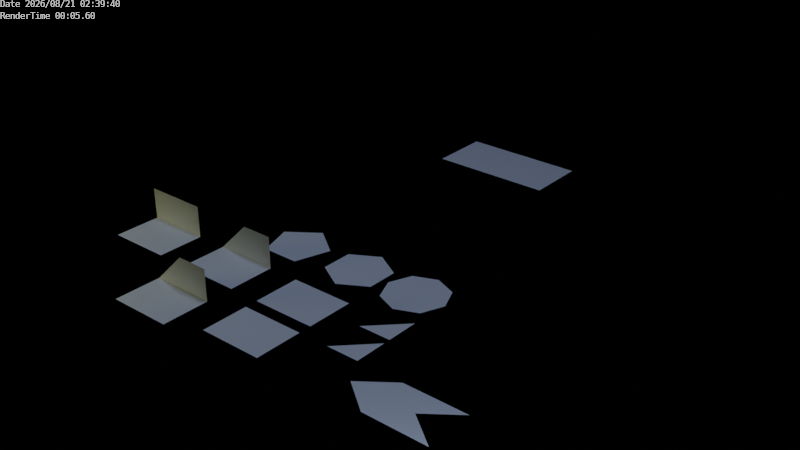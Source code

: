 # Source: unfold_test.blend  (saved by Blender 2.91.10; exported with 4.5.12 LTS)
import bpy
from mathutils import Matrix  # noqa: F401  (used for matrix-valued properties, if any)

bpy.ops.wm.read_factory_settings(use_empty=True)
scene = bpy.context.scene
scene.name = 'Scene'

# ---- collections
col_collection = bpy.data.collections.new('Collection'); scene.collection.children.link(col_collection)
col_scene = bpy.data.collections.new('scene'); scene.collection.children.link(col_scene)

# ---- materials (node trees are filled in below, after node groups)
mat_light_back = bpy.data.materials.new('light.back')
mat_light_side = bpy.data.materials.new('light.side')
mat_light_top = bpy.data.materials.new('light.top')

# ---- material node trees
mat_light_back.use_nodes = True; mat_light_back.node_tree.nodes.clear()
_N = mat_light_back.node_tree.nodes; _L = mat_light_back.node_tree.links
n0 = _N.new('ShaderNodeBsdfPrincipled'); n0.name = 'Principled BSDF'; n0.location = (10, 300)
n0.distribution = 'GGX'
n0.subsurface_method = 'BURLEY'
n0.inputs[3].default_value = 1.45
n0.inputs[27].default_value = (0.5334, 0.6728, 1.0, 1.0)
n0.inputs[28].default_value = 8.0
n1 = _N.new('ShaderNodeOutputMaterial'); n1.name = 'Material Output'; n1.location = (300, 300)
_L.new(n0.outputs[0], n1.inputs[0])
n1.is_active_output = True
mat_light_side.use_nodes = True; mat_light_side.node_tree.nodes.clear()
_N = mat_light_side.node_tree.nodes; _L = mat_light_side.node_tree.links
n0 = _N.new('ShaderNodeBsdfPrincipled'); n0.name = 'Principled BSDF'; n0.location = (10, 300)
n0.distribution = 'GGX'
n0.subsurface_method = 'BURLEY'
n0.inputs[3].default_value = 1.45
n0.inputs[27].default_value = (1.0, 0.996, 0.4087, 1.0)
n0.inputs[28].default_value = 8.0
n1 = _N.new('ShaderNodeOutputMaterial'); n1.name = 'Material Output'; n1.location = (300, 300)
_L.new(n0.outputs[0], n1.inputs[0])
n1.is_active_output = True
mat_light_top.use_nodes = True; mat_light_top.node_tree.nodes.clear()
_N = mat_light_top.node_tree.nodes; _L = mat_light_top.node_tree.links
n0 = _N.new('ShaderNodeBsdfPrincipled'); n0.name = 'Principled BSDF'; n0.location = (10, 300)
n0.distribution = 'GGX'
n0.subsurface_method = 'BURLEY'
n0.inputs[3].default_value = 1.45
n0.inputs[27].default_value = (0.5334, 0.6728, 1.0, 1.0)
n0.inputs[28].default_value = 8.0
n1 = _N.new('ShaderNodeOutputMaterial'); n1.name = 'Material Output'; n1.location = (300, 300)
_L.new(n0.outputs[0], n1.inputs[0])
n1.is_active_output = True

# ---- world
world_world = bpy.data.worlds.new('World'); scene.world = world_world
world_world.use_nodes = True; world_world.node_tree.nodes.clear()
_N = world_world.node_tree.nodes; _L = world_world.node_tree.links
n0 = _N.new('ShaderNodeOutputWorld'); n0.name = 'World Output'; n0.location = (300, 300)
n1 = _N.new('ShaderNodeBackground'); n1.name = 'Background'; n1.location = (10, 300)
n1.inputs[0].default_value = (0.0, 0.0, 0.0, 1.0)
_L.new(n1.outputs[0], n0.inputs[0])
n0.is_active_output = True
world_world.color = (0.05088, 0.05088, 0.05088)
world_world.use_sun_shadow = False
world_world.sun_shadow_jitter_overblur = 0.0

# ---- meshes
me_circle = bpy.data.meshes.new('Circle')
me_circle.from_pydata([(0.0, 1.0, 0.0), (-0.866, 0.5, 0.0), (-0.866, -0.5, 0.0), (8.742e-08, -1.0, 0.0), (0.866, -0.5, 0.0), (0.866, 0.5, 0.0)], [], [(1, 2, 3, 4, 5, 0)])
_uv = me_circle.uv_layers.new(name='UVMap')
_uv.uv.foreach_set('vector', [0.0, 0.0, 0.0, 0.0, 0.0, 0.0, 0.0, 0.0, 0.0, 0.0, 0.0, 0.0])
me_circle.use_remesh_fix_poles = True
me_circle.use_remesh_preserve_attributes = False
me_circle.use_mirror_vertex_groups = False
me_circle.update()
me_cloned_003 = bpy.data.meshes.new('cloned.003')
me_cloned_003.from_pydata([], [], [])
me_cloned_003.use_remesh_fix_poles = True
me_cloned_003.use_remesh_preserve_attributes = False
me_cloned_003.use_mirror_vertex_groups = False
me_cloned_003.update()
me_cloned_004 = bpy.data.meshes.new('cloned.004')
me_cloned_004.from_pydata([], [], [])
me_cloned_004.use_remesh_fix_poles = True
me_cloned_004.use_remesh_preserve_attributes = False
me_cloned_004.use_mirror_vertex_groups = False
me_cloned_004.update()
me_circle_001 = bpy.data.meshes.new('Circle.001')
me_circle_001.from_pydata([(0.0, 1.0, 0.0), (-0.9511, 0.309, 0.0), (-0.5878, -0.809, 0.0), (0.5878, -0.809, 0.0), (0.9511, 0.309, 0.0)], [], [(0, 1, 2, 3, 4)])
_uv = me_circle_001.uv_layers.new(name='UVMap')
_uv.uv.foreach_set('vector', [0.5, 1.0, 0.02447, 0.6545, 0.2061, 0.09549, 0.7939, 0.09549, 0.9755, 0.6545])
me_circle_001.use_remesh_fix_poles = True
me_circle_001.use_remesh_preserve_attributes = False
me_circle_001.use_mirror_vertex_groups = False
me_circle_001.update()
me_circle_003 = bpy.data.meshes.new('Circle.003')
me_circle_003.from_pydata([(0.0, 1.0, 0.0), (-0.7071, 0.7071, 0.0), (-1.0, -4.371e-08, 0.0), (-0.7071, -0.7071, 0.0), (8.742e-08, -1.0, 0.0), (0.7071, -0.7071, 0.0), (1.0, 1.192e-08, 0.0), (0.7071, 0.7071, 0.0)], [], [(0, 1, 2, 3, 4, 5, 6, 7)])
_uv = me_circle_003.uv_layers.new(name='UVMap')
_uv.uv.foreach_set('vector', [0.5, 1.0, 0.1464, 0.8536, 0.0, 0.5, 0.1464, 0.1464, 0.5, 0.0, 0.8536, 0.1464, 1.0, 0.5, 0.8536, 0.8536])
me_circle_003.use_remesh_fix_poles = True
me_circle_003.use_remesh_preserve_attributes = False
me_circle_003.use_mirror_vertex_groups = False
me_circle_003.update()
me_plane_003 = bpy.data.meshes.new('Plane.003')
me_plane_003.from_pydata([(0.0, 0.0, 0.0), (2.0, 0.0, 0.0), (0.0, 1.5, 0.0), (2.0, 1.5, 0.0)], [], [(0, 2, 3, 1)])
_uv = me_plane_003.uv_layers.new(name='UVMap')
_uv.uv.foreach_set('vector', [0.0, 0.0, 0.0, 1.0, 1.0, 1.0, 1.0, 0.0])
me_plane_003.use_remesh_fix_poles = True
me_plane_003.use_remesh_preserve_attributes = False
me_plane_003.use_mirror_vertex_groups = False
me_plane_003.update()
me_plane_004 = bpy.data.meshes.new('Plane.004')
me_plane_004.from_pydata([(0.0, 0.0, 0.0), (2.0, 0.0, 0.0), (0.0, 1.5, 0.0), (2.0, 1.5, 0.0), (1.0, 1.5, 1.0), (2.0, 1.5, 1.0)], [], [(0, 2, 3, 1), (2, 4, 5, 3)])
_uv = me_plane_004.uv_layers.new(name='UVMap')
_uv.uv.foreach_set('vector', [0.0, 1.0, 1.788e-08, 0.4, 0.8, 0.4, 0.8, 1.0, 1.788e-08, 0.4, 0.4, 0.0, 0.8, 9.537e-08, 0.8, 0.4])
me_plane_004.use_remesh_fix_poles = True
me_plane_004.use_remesh_preserve_attributes = False
me_plane_004.use_mirror_vertex_groups = False
me_plane_004.update()
me_plane_005 = bpy.data.meshes.new('Plane.005')
me_plane_005.from_pydata([(0.0, 0.0, 0.0), (2.0, 0.0, 0.0), (0.0, 1.5, 0.0), (2.0, 1.5, 0.0), (0.0, 1.5, 1.0), (2.0, 1.5, 1.0)], [], [(0, 1, 3, 2), (2, 3, 5, 4)])
_uv = me_plane_005.uv_layers.new(name='UVMap')
_uv.uv.foreach_set('vector', [0.0, 0.0, 1.0, 0.0, 1.0, 1.0, 0.0, 1.0, 0.0, 1.0, 1.0, 1.0, 1.0, 1.0, 0.0, 1.0])
me_plane_005.use_remesh_fix_poles = True
me_plane_005.use_remesh_preserve_attributes = False
me_plane_005.use_mirror_vertex_groups = False
me_plane_005.update()
me_plane_006 = bpy.data.meshes.new('Plane.006')
me_plane_006.from_pydata([(0.0, 0.0, 0.0), (2.0, 0.0, 0.0), (0.0, 1.5, 0.0), (2.0, 1.5, 0.0), (1.0, 1.5, 1.0), (2.0, 1.5, 1.0)], [], [(0, 1, 3, 2), (2, 3, 5, 4)])
_uv = me_plane_006.uv_layers.new(name='UVMap')
_uv.uv.foreach_set('vector', [0.0, 0.0, 1.0, 0.0, 1.0, 1.0, 0.0, 1.0, 0.0, 1.0, 1.0, 1.0, 1.0, 1.0, 0.0, 1.0])
me_plane_006.use_remesh_fix_poles = True
me_plane_006.use_remesh_preserve_attributes = False
me_plane_006.use_mirror_vertex_groups = False
me_plane_006.update()
me_plane_007 = bpy.data.meshes.new('Plane.007')
me_plane_007.from_pydata([(0.0, 0.0, 0.0), (2.0, 0.0, 0.0), (0.0, 1.5, 0.0), (2.0, 1.5, 0.0)], [], [(0, 1, 3, 2)])
_uv = me_plane_007.uv_layers.new(name='UVMap')
_uv.uv.foreach_set('vector', [0.0, 0.0, 1.0, 0.0, 1.0, 1.0, 0.0, 1.0])
me_plane_007.use_remesh_fix_poles = True
me_plane_007.use_remesh_preserve_attributes = False
me_plane_007.use_mirror_vertex_groups = False
me_plane_007.update()
me_plane_009 = bpy.data.meshes.new('Plane.009')
me_plane_009.from_pydata([(5.96e-08, -8.941e-08, 0.0), (1.0, -8.941e-08, 0.0), (1.0, 1.0, -2.98e-08)], [], [(0, 2, 1)])
_uv = me_plane_009.uv_layers.new(name='UVMap')
_uv.uv.foreach_set('vector', [1.788e-08, 0.4, 0.8, 9.537e-08, 0.8, 0.4])
me_plane_009.use_remesh_fix_poles = True
me_plane_009.use_remesh_preserve_attributes = False
me_plane_009.use_mirror_vertex_groups = False
me_plane_009.update()
me_plane_010 = bpy.data.meshes.new('Plane.010')
me_plane_010.from_pydata([(5.96e-08, -8.941e-08, 0.0), (1.0, -8.941e-08, 0.0), (1.0, 1.0, -2.98e-08)], [], [(0, 1, 2)])
_uv = me_plane_010.uv_layers.new(name='UVMap')
_uv.uv.foreach_set('vector', [1.788e-08, 0.4, 0.8, 0.4, 0.8, 9.537e-08])
me_plane_010.use_remesh_fix_poles = True
me_plane_010.use_remesh_preserve_attributes = False
me_plane_010.use_mirror_vertex_groups = False
me_plane_010.update()
me_plane_008 = bpy.data.meshes.new('Plane.008')
me_plane_008.from_pydata([(-2.0, -1.0, 0.0), (2.0, -1.0, 0.0), (-2.0, 1.0, 0.0), (2.0, 1.0, 0.0), (0.0, -1.0, 0.0), (0.0, 1.0, 0.0), (-1.0, 1.0, 0.0), (-1.0, -1.0, 0.0), (1.0, -1.0, 0.0), (1.0, 1.0, 0.0), (0.5, 1.0, 0.0), (0.5, -1.0, 0.0), (1.5, -1.0, 0.0), (1.5, 1.0, 0.0), (-1.5, 1.0, 0.0), (-1.5, -1.0, 0.0), (-0.5, -1.0, 0.0), (-0.5, 1.0, 0.0)], [], [(12, 1, 3, 13), (16, 4, 5, 17), (15, 7, 6, 14), (11, 8, 9, 10), (4, 11, 10, 5), (8, 12, 13, 9), (0, 15, 14, 2), (7, 16, 17, 6)])
_uv = me_plane_008.uv_layers.new(name='UVMap')
_uv.uv.foreach_set('vector', [0.875, 0.0, 1.0, 0.0, 1.0, 1.0, 0.875, 1.0, 0.375, 0.0, 0.5, 0.0, 0.5, 1.0, 0.375, 1.0, 0.125, 0.0, 0.25, 0.0, 0.25, 1.0, 0.125, 1.0, 0.625, 0.0, 0.75, 0.0, 0.75, 1.0, 0.625, 1.0, 0.5, 0.0, 0.625, 0.0, 0.625, 1.0, 0.5, 1.0, 0.75, 0.0, 0.875, 0.0, 0.875, 1.0, 0.75, 1.0, 0.0, 0.0, 0.125, 0.0, 0.125, 1.0, 0.0, 1.0, 0.25, 0.0, 0.375, 0.0, 0.375, 1.0, 0.25, 1.0])
me_plane_008.use_remesh_fix_poles = True
me_plane_008.use_remesh_preserve_attributes = False
me_plane_008.use_mirror_vertex_groups = False
me_plane_008.update()
me_plane_011 = bpy.data.meshes.new('Plane.011')
me_plane_011.from_pydata([(0.0, 0.0, 0.0), (2.0, 0.0, 0.0), (0.0, 1.5, 0.0), (2.0, 1.5, 0.0), (-1.0, 0.75, 0.0), (1.0, 0.75, 0.0)], [], [(4, 2, 3, 5, 1, 0)])
_uv = me_plane_011.uv_layers.new(name='UVMap')
_uv.uv.foreach_set('vector', [0.0, 0.0, 0.0, 0.0, 0.0, 0.0, 0.0, 0.0, 0.0, 0.0, 0.0, 0.0])
me_plane_011.use_remesh_fix_poles = True
me_plane_011.use_remesh_preserve_attributes = False
me_plane_011.use_mirror_vertex_groups = False
me_plane_011.update()
me_plane_001 = bpy.data.meshes.new('Plane.001')
me_plane_001.from_pydata([(-2.0, -2.0, 0.0), (2.0, -2.0, 0.0), (-2.0, 2.0, 0.0), (2.0, 2.0, 0.0)], [], [(0, 1, 3, 2)])
_uv = me_plane_001.uv_layers.new(name='UVMap')
_uv.uv.foreach_set('vector', [0.0, 0.0, 1.0, 0.0, 1.0, 1.0, 0.0, 1.0])
me_plane_001.materials.append(mat_light_back)
me_plane_001.use_remesh_fix_poles = True
me_plane_001.use_remesh_preserve_attributes = False
me_plane_001.use_mirror_vertex_groups = False
me_plane_001.update()
me_plane = bpy.data.meshes.new('Plane')
me_plane.from_pydata([(-2.0, -2.0, 0.0), (2.0, -2.0, 0.0), (-2.0, 2.0, 0.0), (2.0, 2.0, 0.0)], [], [(0, 1, 3, 2)])
_uv = me_plane.uv_layers.new(name='UVMap')
_uv.uv.foreach_set('vector', [0.0, 0.0, 1.0, 0.0, 1.0, 1.0, 0.0, 1.0])
me_plane.materials.append(mat_light_side)
me_plane.use_remesh_fix_poles = True
me_plane.use_remesh_preserve_attributes = False
me_plane.use_mirror_vertex_groups = False
me_plane.update()
me_plane_002 = bpy.data.meshes.new('Plane.002')
me_plane_002.from_pydata([(-2.0, -2.0, 0.0), (2.0, -2.0, 0.0), (-2.0, 2.0, 0.0), (2.0, 2.0, 0.0)], [], [(0, 1, 3, 2)])
_uv = me_plane_002.uv_layers.new(name='UVMap')
_uv.uv.foreach_set('vector', [0.0, 0.0, 1.0, 0.0, 1.0, 1.0, 0.0, 1.0])
me_plane_002.materials.append(mat_light_top)
me_plane_002.use_remesh_fix_poles = True
me_plane_002.use_remesh_preserve_attributes = False
me_plane_002.use_mirror_vertex_groups = False
me_plane_002.update()

# ---- objects
ob_circle = bpy.data.objects.new('Circle', me_circle)
ob_cloned_003 = bpy.data.objects.new('cloned.003', me_cloned_003)
ob_cloned_004 = bpy.data.objects.new('cloned.004', me_cloned_004)
ob_circle_001 = bpy.data.objects.new('Circle.001', me_circle_001)
ob_circle_002 = bpy.data.objects.new('Circle.002', me_circle_003)
ob_plane = bpy.data.objects.new('Plane', me_plane_003)
ob_plane_001 = bpy.data.objects.new('Plane.001', me_plane_004)
ob_plane_002 = bpy.data.objects.new('Plane.002', me_plane_005)
ob_plane_003 = bpy.data.objects.new('Plane.003', me_plane_006)
ob_plane_004 = bpy.data.objects.new('Plane.004', me_plane_007)
ob_plane_006 = bpy.data.objects.new('Plane.006', me_plane_009)
ob_plane_005 = bpy.data.objects.new('Plane.005', me_plane_010)
ob_plane_007 = bpy.data.objects.new('Plane.007', me_plane_008)
ob_plane_008 = bpy.data.objects.new('Plane.008', me_plane_011)
ob_light_back = bpy.data.objects.new('light.back', me_plane_001)
ob_light_side = bpy.data.objects.new('light.side', me_plane)
ob_light_top = bpy.data.objects.new('light.top', me_plane_002)

# ---- transforms, parenting, visibility, modifiers, constraints
ob_circle.location = (0.0, 0.0, 0.0)
ob_circle.lineart.crease_threshold = 0.0
ob_cloned_003.location = (0.0, 0.0, 1.0)
ob_cloned_003.lineart.crease_threshold = 0.0
ob_cloned_004.location = (0.0, 0.0, 1.0)
ob_cloned_004.lineart.crease_threshold = 0.0
ob_circle_001.location = (-2.354, 0.0, 0.0)
ob_circle_001.lineart.crease_threshold = 0.0
ob_circle_002.location = (2.078, 0.0, 0.0)
ob_circle_002.lineart.crease_threshold = 0.0
ob_plane.location = (-1.0, -3.035, 0.0)
ob_plane.lineart.crease_threshold = 0.0
ob_plane_001.location = (-4.0, -3.035, 0.0)
ob_plane_001.lineart.crease_threshold = 0.0
ob_plane_002.location = (-7.0, -3.035, 0.0)
ob_plane_002.lineart.crease_threshold = 0.0
ob_plane_003.location = (-4.0, -5.408, 0.0)
ob_plane_003.lineart.crease_threshold = 0.0
ob_plane_004.location = (-1.0, -4.93, 0.0)
ob_plane_004.lineart.crease_threshold = 0.0
ob_plane_006.location = (2.328, -2.595, 0.3333)
ob_plane_006.lineart.crease_threshold = 0.0
ob_plane_005.location = (2.328, -3.795, 0.3333)
ob_plane_005.lineart.crease_threshold = 0.0
ob_plane_007.location = (-1.0, 8.692, 0.0)
ob_plane_007.lineart.crease_threshold = 0.0
ob_plane_008.location = (4.442, -4.93, 0.0)
ob_plane_008.lineart.crease_threshold = 0.0
ob_light_back.location = (10.0, -10.0, 2.315)
ob_light_back.hide_viewport = True
ob_light_back.lineart.crease_threshold = 0.0
_c = ob_light_back.constraints.new('TRACK_TO'); _c.name = 'Track To'
ob_light_side.location = (-10.0, -10.0, 2.315)
ob_light_side.hide_viewport = True
ob_light_side.lineart.crease_threshold = 0.0
_c = ob_light_side.constraints.new('TRACK_TO'); _c.name = 'Track To'
ob_light_top.location = (0.0, 0.0, 30.0)
ob_light_top.scale = (2.0, 2.0, 2.0)
ob_light_top.hide_viewport = True
ob_light_top.lineart.crease_threshold = 0.0
_c = ob_light_top.constraints.new('TRACK_TO'); _c.name = 'Track To'

# ---- collection membership
col_collection.objects.link(ob_circle)
col_collection.objects.link(ob_cloned_003)
col_collection.objects.link(ob_cloned_004)
col_collection.objects.link(ob_circle_001)
col_collection.objects.link(ob_circle_002)
col_collection.objects.link(ob_plane)
col_collection.objects.link(ob_plane_001)
col_collection.objects.link(ob_plane_002)
col_collection.objects.link(ob_plane_003)
col_collection.objects.link(ob_plane_004)
col_collection.objects.link(ob_plane_006)
col_collection.objects.link(ob_plane_005)
col_collection.objects.link(ob_plane_007)
col_collection.objects.link(ob_plane_008)
col_scene.objects.link(ob_light_back)
col_scene.objects.link(ob_light_side)
col_scene.objects.link(ob_light_top)

# ---- scene / render settings (as saved in the file)
scene.frame_start = 1; scene.frame_end = 250; scene.frame_set(1)
scene.render.engine = 'CYCLES'
scene.render.use_stamp_time = False
scene.render.use_stamp_frame = False
scene.render.use_stamp_camera = False
scene.render.use_stamp_scene = False
scene.render.use_stamp_note = True
scene.render.use_stamp_filename = False
scene.render.use_stamp = True
scene.render.stamp_font_size = 9
scene.render.stamp_background = (0.0, 0.0, 0.0, 0.8)
scene.cycles.use_denoising = False
scene.cycles.samples = 30
scene.cycles.sampling_pattern = 'TABULATED_SOBOL'
scene.cycles.use_adaptive_sampling = False
scene.cycles.use_light_tree = False
scene.cycles.max_bounces = 8
scene.cycles.sample_clamp_indirect = 9.0
scene.view_settings.look = 'High Contrast'
scene.view_settings.view_transform = 'Filmic'
bpy.context.view_layer.update()

# ---- added for rendering (the .blend has no active camera): camera
cam_auto = bpy.data.cameras.new('AutoCamera')
cam_auto.lens = 50.0
cam_auto.sensor_width = 36.0
cam_auto.clip_end = 1000.0
ob_auto_camera = bpy.data.objects.new('AutoCamera', cam_auto)
scene.collection.objects.link(ob_auto_camera)
ob_auto_camera.location = (18.4482, -20.3312, 15.4818)
ob_auto_camera.rotation_euler = (1.09748, -7.21219e-08, 0.694738)
scene.camera = ob_auto_camera
bpy.context.view_layer.update()
